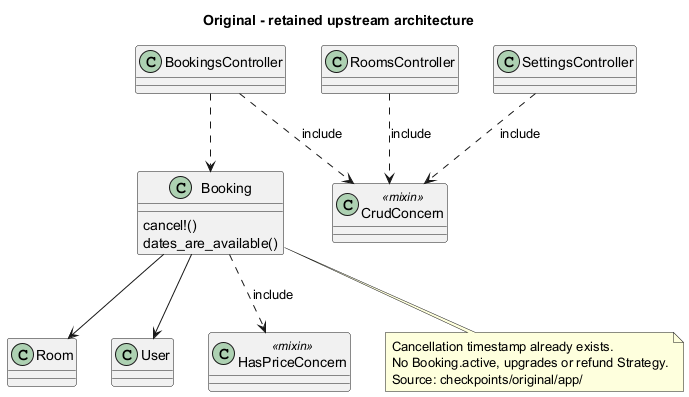

The diagram above was rendered by PlantUML. Its source (embedded in the PNG):
@startuml
title Original - retained upstream architecture
class CrudConcern <<mixin>>
class BookingsController
class RoomsController
class SettingsController
class Booking {
  cancel!()
  dates_are_available()
}
class Room
class User
class HasPriceConcern <<mixin>>
BookingsController ..> CrudConcern : include
RoomsController ..> CrudConcern : include
SettingsController ..> CrudConcern : include
BookingsController ..> Booking
Booking --> Room
Booking --> User
Booking ..> HasPriceConcern : include
note bottom of Booking
  Cancellation timestamp already exists.
  No Booking.active, upgrades or refund Strategy.
  Source: checkpoints/original/app/
end note
@enduml